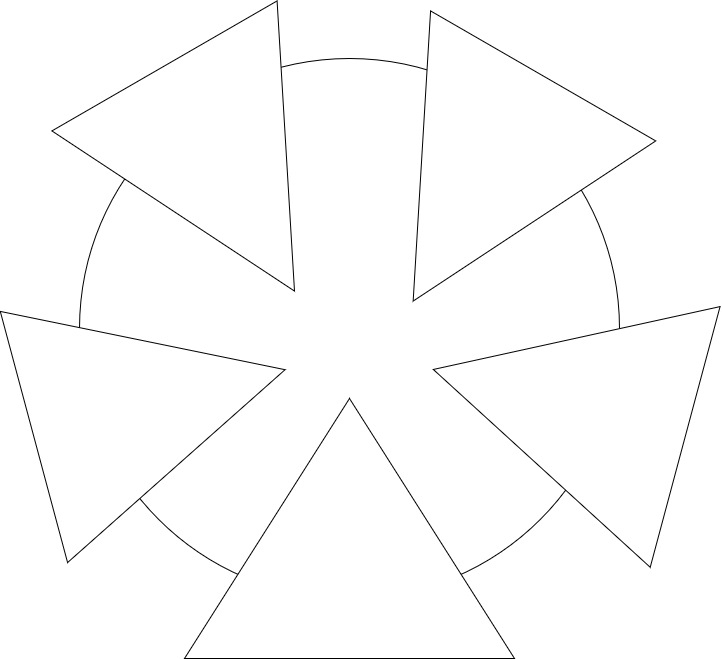

The diagram above was exported from draw.io. Its source (the exported page's mxGraphModel, read from the mxfile embedded in the PNG):
<mxGraphModel dx="1422" dy="780" grid="1" gridSize="10" guides="1" tooltips="1" connect="1" arrows="1" fold="1" page="1" pageScale="1.5" pageWidth="1169" pageHeight="826" background="none" math="0" shadow="0">
  <root>
    <mxCell id="0" style=";html=1;" />
    <mxCell id="1" style=";html=1;" parent="0" />
    <mxCell id="869962fe87da545-3" value="" style="whiteSpace=wrap;html=1;rounded=0;shadow=0;dashed=0;strokeWidth=1;fontFamily=Tahoma;fontSize=10;fontColor=#FFFFFF;strokeColor=none;fillColor=#7FB61A;gradientColor=#1B622A;gradientDirection=west;" parent="1" vertex="1">
      <mxGeometry x="1360" y="210" width="240" height="180" as="geometry" />
    </mxCell>
    <mxCell id="869962fe87da545-4" value="" style="verticalLabelPosition=bottom;verticalAlign=top;html=1;strokeWidth=1;shape=mxgraph.basic.orthogonal_triangle;rounded=0;shadow=0;dashed=0;fontFamily=Tahoma;fontSize=10;fontColor=#FFFFFF;flipV=1;fillColor=#000000;strokeColor=none;opacity=50;" parent="1" vertex="1">
      <mxGeometry x="1360" y="350" width="140" height="40" as="geometry" />
    </mxCell>
    <mxCell id="869962fe87da545-6" value="" style="whiteSpace=wrap;html=1;rounded=0;shadow=0;dashed=0;strokeWidth=1;fontFamily=Tahoma;fontSize=10;fontColor=#FFFFFF;strokeColor=none;fillColor=#5398DB;gradientColor=#1247B9;gradientDirection=west;" parent="1" vertex="1">
      <mxGeometry x="1370" y="470" width="240" height="180" as="geometry" />
    </mxCell>
    <mxCell id="869962fe87da545-7" value="" style="verticalLabelPosition=bottom;verticalAlign=top;html=1;strokeWidth=1;shape=mxgraph.basic.orthogonal_triangle;rounded=0;shadow=0;dashed=0;fontFamily=Tahoma;fontSize=10;fontColor=#FFFFFF;flipV=1;fillColor=#000000;strokeColor=none;opacity=50;" parent="1" vertex="1">
      <mxGeometry x="1370" y="610" width="140" height="40" as="geometry" />
    </mxCell>
    <mxCell id="869962fe87da545-9" value="" style="whiteSpace=wrap;html=1;rounded=0;shadow=0;dashed=0;strokeWidth=1;fontFamily=Tahoma;fontSize=10;fontColor=#FFFFFF;strokeColor=none;fillColor=#8D029D;gradientColor=#65009E;gradientDirection=west;" parent="1" vertex="1">
      <mxGeometry x="1370" y="720" width="240" height="180" as="geometry" />
    </mxCell>
    <mxCell id="869962fe87da545-10" value="" style="verticalLabelPosition=bottom;verticalAlign=top;html=1;strokeWidth=1;shape=mxgraph.basic.orthogonal_triangle;rounded=0;shadow=0;dashed=0;fontFamily=Tahoma;fontSize=10;fontColor=#FFFFFF;flipV=1;fillColor=#000000;strokeColor=none;opacity=50;" parent="1" vertex="1">
      <mxGeometry x="1370" y="860" width="140" height="40" as="geometry" />
    </mxCell>
    <mxCell id="869962fe87da545-12" value="" style="whiteSpace=wrap;html=1;rounded=0;shadow=0;dashed=0;strokeWidth=1;fontFamily=Tahoma;fontSize=10;fontColor=#FFFFFF;strokeColor=none;fillColor=#F19001;gradientColor=#C23603;gradientDirection=west;" parent="1" vertex="1">
      <mxGeometry x="1370" y="970" width="240" height="180" as="geometry" />
    </mxCell>
    <mxCell id="869962fe87da545-13" value="" style="verticalLabelPosition=bottom;verticalAlign=top;html=1;strokeWidth=1;shape=mxgraph.basic.orthogonal_triangle;rounded=0;shadow=0;dashed=0;fontFamily=Tahoma;fontSize=10;fontColor=#FFFFFF;flipV=1;fillColor=#000000;strokeColor=none;opacity=50;" parent="1" vertex="1">
      <mxGeometry x="1370" y="1110" width="140" height="40" as="geometry" />
    </mxCell>
    <mxCell id="869962fe87da545-15" value="" style="whiteSpace=wrap;html=1;rounded=0;shadow=0;dashed=0;strokeWidth=1;fontFamily=Tahoma;fontSize=10;fontColor=#FFFFFF;strokeColor=none;fillColor=#EA0001;gradientColor=#AD0002;gradientDirection=west;" parent="1" vertex="1">
      <mxGeometry x="1370" y="1220" width="240" height="180" as="geometry" />
    </mxCell>
    <mxCell id="869962fe87da545-16" value="" style="verticalLabelPosition=bottom;verticalAlign=top;html=1;strokeWidth=1;shape=mxgraph.basic.orthogonal_triangle;rounded=0;shadow=0;dashed=0;fontFamily=Tahoma;fontSize=10;fontColor=#FFFFFF;flipV=1;fillColor=#000000;strokeColor=none;opacity=50;" parent="1" vertex="1">
      <mxGeometry x="1370" y="1360" width="140" height="40" as="geometry" />
    </mxCell>
    <mxCell id="869962fe87da545-5" value="MAIN TITLE" style="whiteSpace=wrap;html=1;rounded=0;shadow=0;dashed=0;strokeWidth=1;fillColor=#E6E6E6;fontFamily=Verdana;fontSize=70;strokeColor=none;verticalAlign=top;spacingTop=10;" parent="1" vertex="1">
      <mxGeometry x="60" y="30" width="1360" height="1410" as="geometry" />
    </mxCell>
    <mxCell id="869962fe87da545-2" value="" style="html=1;shadow=0;dashed=0;align=center;verticalAlign=middle;shape=mxgraph.arrows2.arrow;dy=0;dx=0;notch=30;rounded=0;strokeColor=none;strokeWidth=1;fillColor=#7FB61A;fontFamily=Tahoma;fontSize=10;fontColor=#FFFFFF;gradientColor=#1B622A;gradientDirection=east;" parent="1" vertex="1">
      <mxGeometry x="290" y="170" width="1210" height="180" as="geometry" />
    </mxCell>
    <mxCell id="869962fe87da545-8" value="" style="html=1;shadow=0;dashed=0;align=center;verticalAlign=middle;shape=mxgraph.arrows2.arrow;dy=0;dx=0;notch=30;rounded=0;strokeColor=none;strokeWidth=1;fillColor=#5398DB;fontFamily=Tahoma;fontSize=10;fontColor=#FFFFFF;gradientColor=#1247B9;gradientDirection=east;" parent="1" vertex="1">
      <mxGeometry x="300" y="430" width="1210" height="180" as="geometry" />
    </mxCell>
    <mxCell id="869962fe87da545-11" value="" style="html=1;shadow=0;dashed=0;align=center;verticalAlign=middle;shape=mxgraph.arrows2.arrow;dy=0;dx=0;notch=30;rounded=0;strokeColor=none;strokeWidth=1;fillColor=#8D029D;fontFamily=Tahoma;fontSize=10;fontColor=#FFFFFF;gradientColor=#65009E;gradientDirection=east;" parent="1" vertex="1">
      <mxGeometry x="300" y="680" width="1210" height="180" as="geometry" />
    </mxCell>
    <mxCell id="869962fe87da545-14" value="" style="html=1;shadow=0;dashed=0;align=center;verticalAlign=middle;shape=mxgraph.arrows2.arrow;dy=0;dx=0;notch=30;rounded=0;strokeColor=none;strokeWidth=1;fillColor=#F19001;fontFamily=Tahoma;fontSize=10;fontColor=#FFFFFF;gradientColor=#C23603;gradientDirection=east;" parent="1" vertex="1">
      <mxGeometry x="300" y="930" width="1210" height="180" as="geometry" />
    </mxCell>
    <mxCell id="869962fe87da545-17" value="" style="html=1;shadow=0;dashed=0;align=center;verticalAlign=middle;shape=mxgraph.arrows2.arrow;dy=0;dx=0;notch=30;rounded=0;strokeColor=none;strokeWidth=1;fillColor=#EA0001;fontFamily=Tahoma;fontSize=10;fontColor=#FFFFFF;gradientColor=#AD0002;gradientDirection=east;" parent="1" vertex="1">
      <mxGeometry x="300" y="1180" width="1210" height="180" as="geometry" />
    </mxCell>
    <mxCell id="869962fe87da545-18" value="Additional text" style="text;html=1;strokeColor=none;fillColor=none;align=center;verticalAlign=middle;whiteSpace=wrap;rounded=0;shadow=0;dashed=0;fontFamily=Verdana;fontSize=70;horizontal=0;" parent="1" vertex="1">
      <mxGeometry x="110" y="170" width="130" height="1190" as="geometry" />
    </mxCell>
    <mxCell id="869962fe87da545-19" value="1" style="text;html=1;strokeColor=none;fillColor=none;align=right;verticalAlign=middle;whiteSpace=wrap;rounded=0;shadow=0;dashed=0;fontFamily=Helvetica;fontSize=150;fontColor=#FFFFFF;" parent="1" vertex="1">
      <mxGeometry x="320" y="170" width="200" height="180" as="geometry" />
    </mxCell>
    <mxCell id="869962fe87da545-20" value="2" style="text;html=1;strokeColor=none;fillColor=none;align=right;verticalAlign=middle;whiteSpace=wrap;rounded=0;shadow=0;dashed=0;fontFamily=Helvetica;fontSize=150;fontColor=#FFFFFF;" parent="1" vertex="1">
      <mxGeometry x="330" y="430" width="200" height="180" as="geometry" />
    </mxCell>
    <mxCell id="869962fe87da545-21" value="3" style="text;html=1;strokeColor=none;fillColor=none;align=right;verticalAlign=middle;whiteSpace=wrap;rounded=0;shadow=0;dashed=0;fontFamily=Helvetica;fontSize=150;fontColor=#FFFFFF;" parent="1" vertex="1">
      <mxGeometry x="330" y="680" width="200" height="180" as="geometry" />
    </mxCell>
    <mxCell id="869962fe87da545-22" value="4" style="text;html=1;strokeColor=none;fillColor=none;align=right;verticalAlign=middle;whiteSpace=wrap;rounded=0;shadow=0;dashed=0;fontFamily=Helvetica;fontSize=150;fontColor=#FFFFFF;" parent="1" vertex="1">
      <mxGeometry x="330" y="930" width="200" height="180" as="geometry" />
    </mxCell>
    <mxCell id="869962fe87da545-23" value="5" style="text;html=1;strokeColor=none;fillColor=none;align=right;verticalAlign=middle;whiteSpace=wrap;rounded=0;shadow=0;dashed=0;fontFamily=Helvetica;fontSize=150;fontColor=#FFFFFF;" parent="1" vertex="1">
      <mxGeometry x="330" y="1180" width="200" height="180" as="geometry" />
    </mxCell>
    <mxCell id="869962fe87da545-24" value="" style="line;strokeWidth=4;direction=south;html=1;rounded=0;shadow=0;dashed=0;fillColor=none;gradientColor=#AD0002;fontFamily=Helvetica;fontSize=150;fontColor=#FFFFFF;align=right;strokeColor=#FFFFFF;" parent="1" vertex="1">
      <mxGeometry x="540" y="180" width="10" height="160" as="geometry" />
    </mxCell>
    <mxCell id="869962fe87da545-25" value="" style="line;strokeWidth=4;direction=south;html=1;rounded=0;shadow=0;dashed=0;fillColor=none;gradientColor=#AD0002;fontFamily=Helvetica;fontSize=150;fontColor=#FFFFFF;align=right;strokeColor=#FFFFFF;" parent="1" vertex="1">
      <mxGeometry x="540" y="440" width="10" height="160" as="geometry" />
    </mxCell>
    <mxCell id="869962fe87da545-26" value="" style="line;strokeWidth=4;direction=south;html=1;rounded=0;shadow=0;dashed=0;fillColor=none;gradientColor=#AD0002;fontFamily=Helvetica;fontSize=150;fontColor=#FFFFFF;align=right;strokeColor=#FFFFFF;" parent="1" vertex="1">
      <mxGeometry x="540" y="690" width="10" height="160" as="geometry" />
    </mxCell>
    <mxCell id="869962fe87da545-27" value="" style="line;strokeWidth=4;direction=south;html=1;rounded=0;shadow=0;dashed=0;fillColor=none;gradientColor=#AD0002;fontFamily=Helvetica;fontSize=150;fontColor=#FFFFFF;align=right;strokeColor=#FFFFFF;" parent="1" vertex="1">
      <mxGeometry x="540" y="940" width="10" height="160" as="geometry" />
    </mxCell>
    <mxCell id="869962fe87da545-28" value="" style="line;strokeWidth=4;direction=south;html=1;rounded=0;shadow=0;dashed=0;fillColor=none;gradientColor=#AD0002;fontFamily=Helvetica;fontSize=150;fontColor=#FFFFFF;align=right;strokeColor=#FFFFFF;" parent="1" vertex="1">
      <mxGeometry x="540" y="1190" width="10" height="160" as="geometry" />
    </mxCell>
    <mxCell id="869962fe87da545-29" value="&lt;h1&gt;Heading&lt;/h1&gt;&lt;p&gt;L&lt;span&gt;orem ipsum dolor sit amet, consectetur adipisicing elit, sed do eiusmod tempor incididunt ut labore et dolore magna aliqua. Ut enim ad minim veniam, quis nostrud exercitation ullamco laboris nisi ut aliquip ex ea commodo consequat. Duis aute irure dolor in reprehenderit in voluptate velit esse cillum dolore eu fugiat nulla pariatur. Excepteur sint occaecat cupidatat non proident, sunt in culpa qui officia deserunt mollit anim id est laborum.&lt;/span&gt;&lt;/p&gt;" style="text;html=1;strokeColor=none;fillColor=none;spacing=5;spacingTop=-20;whiteSpace=wrap;overflow=hidden;rounded=0;shadow=0;dashed=0;fontFamily=Helvetica;fontSize=12;fontColor=#FFFFFF;align=left;" parent="1" vertex="1">
      <mxGeometry x="580" y="190" width="670" height="140" as="geometry" />
    </mxCell>
    <mxCell id="869962fe87da545-30" value="&lt;h1&gt;Heading&lt;/h1&gt;&lt;p&gt;L&lt;span&gt;orem ipsum dolor sit amet, consectetur adipisicing elit, sed do eiusmod tempor incididunt ut labore et dolore magna aliqua. Ut enim ad minim veniam, quis nostrud exercitation ullamco laboris nisi ut aliquip ex ea commodo consequat. Duis aute irure dolor in reprehenderit in voluptate velit esse cillum dolore eu fugiat nulla pariatur. Excepteur sint occaecat cupidatat non proident, sunt in culpa qui officia deserunt mollit anim id est laborum.&lt;/span&gt;&lt;/p&gt;" style="text;html=1;strokeColor=none;fillColor=none;spacing=5;spacingTop=-20;whiteSpace=wrap;overflow=hidden;rounded=0;shadow=0;dashed=0;fontFamily=Helvetica;fontSize=12;fontColor=#FFFFFF;align=left;" parent="1" vertex="1">
      <mxGeometry x="580" y="450" width="670" height="140" as="geometry" />
    </mxCell>
    <mxCell id="869962fe87da545-31" value="&lt;h1&gt;Heading&lt;/h1&gt;&lt;p&gt;L&lt;span&gt;orem ipsum dolor sit amet, consectetur adipisicing elit, sed do eiusmod tempor incididunt ut labore et dolore magna aliqua. Ut enim ad minim veniam, quis nostrud exercitation ullamco laboris nisi ut aliquip ex ea commodo consequat. Duis aute irure dolor in reprehenderit in voluptate velit esse cillum dolore eu fugiat nulla pariatur. Excepteur sint occaecat cupidatat non proident, sunt in culpa qui officia deserunt mollit anim id est laborum.&lt;/span&gt;&lt;/p&gt;" style="text;html=1;strokeColor=none;fillColor=none;spacing=5;spacingTop=-20;whiteSpace=wrap;overflow=hidden;rounded=0;shadow=0;dashed=0;fontFamily=Helvetica;fontSize=12;fontColor=#FFFFFF;align=left;" parent="1" vertex="1">
      <mxGeometry x="580" y="700" width="670" height="140" as="geometry" />
    </mxCell>
    <mxCell id="869962fe87da545-32" value="&lt;h1&gt;Heading&lt;/h1&gt;&lt;p&gt;L&lt;span&gt;orem ipsum dolor sit amet, consectetur adipisicing elit, sed do eiusmod tempor incididunt ut labore et dolore magna aliqua. Ut enim ad minim veniam, quis nostrud exercitation ullamco laboris nisi ut aliquip ex ea commodo consequat. Duis aute irure dolor in reprehenderit in voluptate velit esse cillum dolore eu fugiat nulla pariatur. Excepteur sint occaecat cupidatat non proident, sunt in culpa qui officia deserunt mollit anim id est laborum.&lt;/span&gt;&lt;/p&gt;" style="text;html=1;strokeColor=none;fillColor=none;spacing=5;spacingTop=-20;whiteSpace=wrap;overflow=hidden;rounded=0;shadow=0;dashed=0;fontFamily=Helvetica;fontSize=12;fontColor=#FFFFFF;align=left;" parent="1" vertex="1">
      <mxGeometry x="580" y="950" width="670" height="140" as="geometry" />
    </mxCell>
    <mxCell id="869962fe87da545-33" value="&lt;h1&gt;Heading&lt;/h1&gt;&lt;p&gt;L&lt;span&gt;orem ipsum dolor sit amet, consectetur adipisicing elit, sed do eiusmod tempor incididunt ut labore et dolore magna aliqua. Ut enim ad minim veniam, quis nostrud exercitation ullamco laboris nisi ut aliquip ex ea commodo consequat. Duis aute irure dolor in reprehenderit in voluptate velit esse cillum dolore eu fugiat nulla pariatur. Excepteur sint occaecat cupidatat non proident, sunt in culpa qui officia deserunt mollit anim id est laborum.&lt;/span&gt;&lt;/p&gt;" style="text;html=1;strokeColor=none;fillColor=none;spacing=5;spacingTop=-20;whiteSpace=wrap;overflow=hidden;rounded=0;shadow=0;dashed=0;fontFamily=Helvetica;fontSize=12;fontColor=#FFFFFF;align=left;" parent="1" vertex="1">
      <mxGeometry x="580" y="1200" width="670" height="140" as="geometry" />
    </mxCell>
    <mxCell id="869962fe87da545-34" value="" style="shadow=0;dashed=0;html=1;strokeColor=none;fillColor=#FFFFFF;labelPosition=center;verticalLabelPosition=bottom;verticalAlign=top;shape=mxgraph.office.users.users;rounded=0;fontFamily=Helvetica;fontSize=12;fontColor=#FFFFFF;align=left;" parent="1" vertex="1">
      <mxGeometry x="1354.9999999999995" y="210" width="92" height="100" as="geometry" />
    </mxCell>
    <mxCell id="869962fe87da545-35" value="" style="shadow=0;dashed=0;html=1;strokeColor=none;fillColor=#FFFFFF;labelPosition=center;verticalLabelPosition=bottom;verticalAlign=top;shape=mxgraph.office.security.token;rounded=0;fontFamily=Helvetica;fontSize=12;fontColor=#FFFFFF;align=left;" parent="1" vertex="1">
      <mxGeometry x="1358.9999999999993" y="467" width="84" height="106" as="geometry" />
    </mxCell>
    <mxCell id="869962fe87da545-36" value="" style="shadow=0;dashed=0;html=1;strokeColor=none;fillColor=#FFFFFF;labelPosition=center;verticalLabelPosition=bottom;verticalAlign=top;shape=mxgraph.office.concepts.best_practices;rounded=0;fontFamily=Helvetica;fontSize=12;fontColor=#FFFFFF;align=left;" parent="1" vertex="1">
      <mxGeometry x="1352.5" y="716" width="97" height="97" as="geometry" />
    </mxCell>
    <mxCell id="869962fe87da545-37" value="" style="shadow=0;dashed=0;html=1;strokeColor=none;fillColor=#FFFFFF;labelPosition=center;verticalLabelPosition=bottom;verticalAlign=top;shape=mxgraph.office.concepts.maintenance;rounded=0;fontFamily=Helvetica;fontSize=12;fontColor=#FFFFFF;align=left;" parent="1" vertex="1">
      <mxGeometry x="1366" y="970" width="70" height="100" as="geometry" />
    </mxCell>
    <mxCell id="869962fe87da545-38" value="" style="shadow=0;dashed=0;html=1;strokeColor=none;fillColor=#FFFFFF;labelPosition=center;verticalLabelPosition=bottom;verticalAlign=top;shape=mxgraph.office.concepts.on_premises;rounded=0;fontFamily=Helvetica;fontSize=12;fontColor=#FFFFFF;align=left;" parent="1" vertex="1">
      <mxGeometry x="1381" y="1220" width="59" height="95" as="geometry" />
    </mxCell>
  </root>
</mxGraphModel>